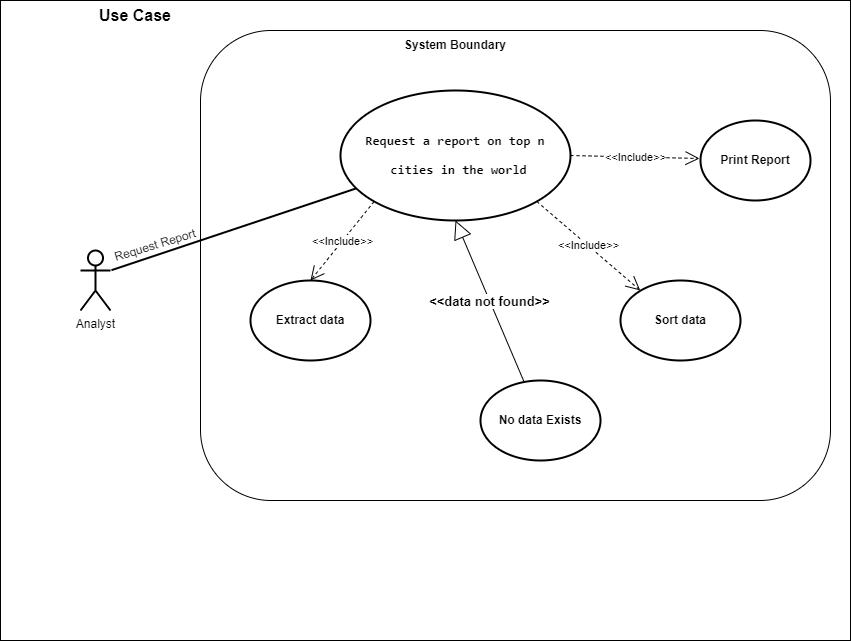

The diagram above was exported from draw.io. Its source (the exported page's mxGraphModel, read from the mxfile embedded in the PNG):
<mxGraphModel dx="684" dy="536" grid="1" gridSize="10" guides="1" tooltips="1" connect="1" arrows="1" fold="1" page="1" pageScale="1" pageWidth="850" pageHeight="1100" background="#ffffff" math="0" shadow="0">
  <root>
    <mxCell id="0" />
    <mxCell id="1" parent="0" />
    <mxCell id="YB_Fl3QWe10lJPUoJLa8-48" value="" style="rounded=0;whiteSpace=wrap;html=1;glass=0;" parent="1" vertex="1">
      <mxGeometry x="80" y="170" width="850" height="640" as="geometry" />
    </mxCell>
    <mxCell id="11" value="" style="rounded=1;whiteSpace=wrap;html=1;" parent="1" vertex="1">
      <mxGeometry x="280" y="200" width="630" height="470" as="geometry" />
    </mxCell>
    <mxCell id="YB_Fl3QWe10lJPUoJLa8-53" value="Analyst" style="shape=umlActor;verticalLabelPosition=bottom;verticalAlign=top;html=1;outlineConnect=0;strokeWidth=2;perimeterSpacing=1;" parent="1" vertex="1">
      <mxGeometry x="160" y="420" width="30" height="60" as="geometry" />
    </mxCell>
    <mxCell id="YB_Fl3QWe10lJPUoJLa8-54" value="" style="endArrow=none;html=1;rounded=0;exitX=1;exitY=0.3333333333333333;exitDx=0;exitDy=0;exitPerimeter=0;strokeWidth=2;" parent="1" source="YB_Fl3QWe10lJPUoJLa8-53" target="YB_Fl3QWe10lJPUoJLa8-52" edge="1">
      <mxGeometry width="50" height="50" relative="1" as="geometry">
        <mxPoint x="260" y="450" as="sourcePoint" />
        <mxPoint x="460" y="400" as="targetPoint" />
      </mxGeometry>
    </mxCell>
    <mxCell id="YB_Fl3QWe10lJPUoJLa8-69" value="&lt;b&gt;&lt;font style=&quot;font-size: 16px;&quot;&gt;Use Case&lt;/font&gt;&lt;/b&gt;" style="text;html=1;strokeColor=none;fillColor=none;align=center;verticalAlign=middle;whiteSpace=wrap;rounded=0;" parent="1" vertex="1">
      <mxGeometry x="170" y="170" width="90" height="30" as="geometry" />
    </mxCell>
    <mxCell id="YB_Fl3QWe10lJPUoJLa8-52" value="&lt;div style=&quot;&quot;&gt;&lt;pre style=&quot;font-family: &amp;quot;JetBrains Mono&amp;quot;, monospace; font-size: 13px;&quot;&gt;&lt;div style=&quot;&quot;&gt;&lt;pre style=&quot;font-family: &amp;quot;JetBrains Mono&amp;quot;, monospace;&quot;&gt;&lt;div style=&quot;&quot;&gt;&lt;pre style=&quot;font-family: &amp;quot;JetBrains Mono&amp;quot;, monospace; font-size: 9.8pt;&quot;&gt;Request a report on top n&lt;/pre&gt;&lt;pre style=&quot;font-family: &amp;quot;JetBrains Mono&amp;quot;, monospace; font-size: 9.8pt;&quot;&gt; cities in the world&lt;/pre&gt;&lt;/div&gt;&lt;/pre&gt;&lt;/div&gt;&lt;/pre&gt;&lt;/div&gt;" style="ellipse;whiteSpace=wrap;html=1;fillStyle=auto;strokeOpacity=100;fontStyle=1;shadow=0;strokeWidth=2;align=center;" parent="1" vertex="1">
      <mxGeometry x="420" y="260" width="230" height="130" as="geometry" />
    </mxCell>
    <mxCell id="YB_Fl3QWe10lJPUoJLa8-68" value="&lt;font style=&quot;font-size: 13px;&quot;&gt;&lt;b&gt;&amp;lt;&amp;lt;data not found&amp;gt;&amp;gt;&lt;/b&gt;&lt;/font&gt;" style="endArrow=block;endSize=16;endFill=0;html=1;rounded=0;entryX=0.5;entryY=1;entryDx=0;entryDy=0;" parent="1" source="YB_Fl3QWe10lJPUoJLa8-62" target="YB_Fl3QWe10lJPUoJLa8-52" edge="1">
      <mxGeometry width="160" relative="1" as="geometry">
        <mxPoint x="1540" y="480" as="sourcePoint" />
        <mxPoint x="1350" y="547.8571428571429" as="targetPoint" />
      </mxGeometry>
    </mxCell>
    <mxCell id="YB_Fl3QWe10lJPUoJLa8-58" value="&amp;lt;&amp;lt;Include&amp;gt;&amp;gt;" style="endArrow=open;endSize=12;dashed=1;html=1;rounded=0;exitX=1;exitY=0.5;exitDx=0;exitDy=0;strokeWidth=1;" parent="1" source="YB_Fl3QWe10lJPUoJLa8-52" edge="1">
      <mxGeometry width="160" relative="1" as="geometry">
        <mxPoint x="1410" y="399.28999999999996" as="sourcePoint" />
        <mxPoint x="779" y="328" as="targetPoint" />
      </mxGeometry>
    </mxCell>
    <mxCell id="YB_Fl3QWe10lJPUoJLa8-60" value="&amp;lt;&amp;lt;Include&amp;gt;&amp;gt;" style="endArrow=open;endSize=12;dashed=1;html=1;rounded=0;entryX=0.5;entryY=0;entryDx=0;entryDy=0;exitX=0;exitY=1;exitDx=0;exitDy=0;strokeWidth=1;fontSize=11;" parent="1" source="YB_Fl3QWe10lJPUoJLa8-52" target="YB_Fl3QWe10lJPUoJLa8-56" edge="1">
      <mxGeometry width="160" relative="1" as="geometry">
        <mxPoint x="1330" y="464" as="sourcePoint" />
        <mxPoint x="1400" y="595" as="targetPoint" />
        <Array as="points" />
      </mxGeometry>
    </mxCell>
    <mxCell id="YB_Fl3QWe10lJPUoJLa8-56" value="&lt;b&gt;Extract data&lt;/b&gt;" style="ellipse;whiteSpace=wrap;html=1;strokeWidth=2;" parent="1" vertex="1">
      <mxGeometry x="330" y="450" width="120" height="80" as="geometry" />
    </mxCell>
    <mxCell id="YB_Fl3QWe10lJPUoJLa8-57" value="&lt;b&gt;Sort data&lt;/b&gt;" style="ellipse;whiteSpace=wrap;html=1;strokeWidth=2;" parent="1" vertex="1">
      <mxGeometry x="700" y="450" width="120" height="80" as="geometry" />
    </mxCell>
    <mxCell id="YB_Fl3QWe10lJPUoJLa8-59" value="&amp;lt;&amp;lt;Include&amp;gt;&amp;gt;" style="endArrow=open;endSize=12;dashed=1;html=1;rounded=0;strokeWidth=1;entryX=0.698;entryY=0.553;entryDx=0;entryDy=0;entryPerimeter=0;exitX=1;exitY=1;exitDx=0;exitDy=0;" parent="1" source="YB_Fl3QWe10lJPUoJLa8-52" target="11" edge="1">
      <mxGeometry width="160" relative="1" as="geometry">
        <mxPoint x="590" y="384.5" as="sourcePoint" />
        <mxPoint x="620" y="450" as="targetPoint" />
      </mxGeometry>
    </mxCell>
    <mxCell id="YB_Fl3QWe10lJPUoJLa8-62" value="&lt;b&gt;No data Exists&lt;/b&gt;" style="ellipse;whiteSpace=wrap;html=1;strokeWidth=2;perimeterSpacing=1;" parent="1" vertex="1">
      <mxGeometry x="560" y="550" width="120" height="80" as="geometry" />
    </mxCell>
    <mxCell id="YB_Fl3QWe10lJPUoJLa8-61" value="&lt;b&gt;Print Report&lt;/b&gt;" style="ellipse;whiteSpace=wrap;html=1;perimeterSpacing=1;strokeWidth=2;" parent="1" vertex="1">
      <mxGeometry x="780" y="290" width="110" height="80" as="geometry" />
    </mxCell>
    <mxCell id="YB_Fl3QWe10lJPUoJLa8-55" value="Request Report" style="text;html=1;strokeColor=none;fillColor=none;align=center;verticalAlign=middle;whiteSpace=wrap;rounded=0;rotation=343;strokeWidth=3;direction=east;flipH=0;flipV=1;" parent="1" vertex="1">
      <mxGeometry x="190" y="390" width="90" height="50" as="geometry" />
    </mxCell>
    <mxCell id="13" value="&lt;b&gt;System Boundary&lt;/b&gt;" style="text;html=1;strokeColor=none;fillColor=none;align=center;verticalAlign=middle;whiteSpace=wrap;rounded=0;" parent="1" vertex="1">
      <mxGeometry x="475" y="200" width="120" height="30" as="geometry" />
    </mxCell>
  </root>
</mxGraphModel>